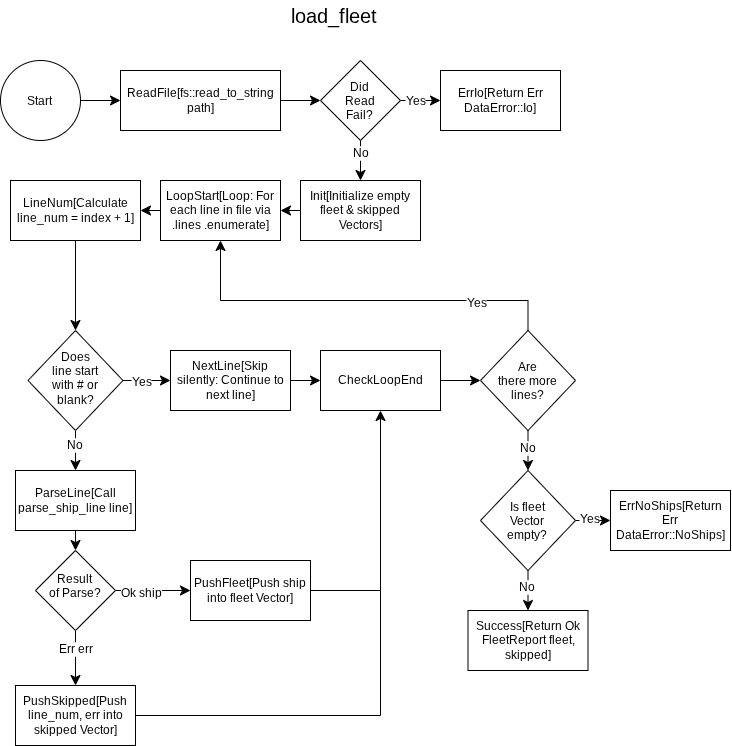

The diagram above was exported from draw.io. Its source (the exported page's mxGraphModel, read from the mxfile embedded in the PNG):
<mxGraphModel dx="708" dy="795" grid="1" gridSize="10" guides="1" tooltips="1" connect="1" arrows="1" fold="1" page="1" pageScale="1" pageWidth="827" pageHeight="1169" math="0" shadow="0">
  <root>
    <mxCell id="WIyWlLk6GJQsqaUBKTNV-0" />
    <mxCell id="WIyWlLk6GJQsqaUBKTNV-1" parent="WIyWlLk6GJQsqaUBKTNV-0" />
    <mxCell id="4he4Pg9Xs5LXWCmFt89M-0" parent="WIyWlLk6GJQsqaUBKTNV-1" style="text;html=1;whiteSpace=wrap;strokeColor=none;fillColor=none;align=center;verticalAlign=middle;rounded=0;fontSize=20;" value="load_fleet" vertex="1">
      <mxGeometry height="30" width="60" x="384" y="20" as="geometry" />
    </mxCell>
    <mxCell id="4he4Pg9Xs5LXWCmFt89M-4" edge="1" parent="WIyWlLk6GJQsqaUBKTNV-1" source="4he4Pg9Xs5LXWCmFt89M-2" style="edgeStyle=none;curved=1;rounded=0;curveGeometry=1;orthogonalLoop=1;jettySize=auto;html=1;fontSize=12;defaultLabelBackgroundColor=page;startSize=8;endSize=8;" target="4he4Pg9Xs5LXWCmFt89M-3" value="">
      <mxGeometry relative="1" as="geometry" />
    </mxCell>
    <mxCell id="4he4Pg9Xs5LXWCmFt89M-2" parent="WIyWlLk6GJQsqaUBKTNV-1" style="ellipse;whiteSpace=wrap;html=1;shapeInside=1;aspect=fixed;" value="Start" vertex="1">
      <mxGeometry height="80" width="80" x="80" y="80" as="geometry" />
    </mxCell>
    <mxCell id="4he4Pg9Xs5LXWCmFt89M-6" edge="1" parent="WIyWlLk6GJQsqaUBKTNV-1" source="4he4Pg9Xs5LXWCmFt89M-3" style="edgeStyle=none;curved=1;rounded=0;curveGeometry=1;orthogonalLoop=1;jettySize=auto;html=1;fontSize=12;defaultLabelBackgroundColor=page;startSize=8;endSize=8;" target="4he4Pg9Xs5LXWCmFt89M-5" value="">
      <mxGeometry relative="1" as="geometry" />
    </mxCell>
    <mxCell id="4he4Pg9Xs5LXWCmFt89M-3" parent="WIyWlLk6GJQsqaUBKTNV-1" style="whiteSpace=wrap;html=1;" value="ReadFile[fs::read_to_string path]" vertex="1">
      <mxGeometry height="60" width="160" x="200" y="90" as="geometry" />
    </mxCell>
    <mxCell id="4he4Pg9Xs5LXWCmFt89M-8" edge="1" parent="WIyWlLk6GJQsqaUBKTNV-1" source="4he4Pg9Xs5LXWCmFt89M-5" style="edgeStyle=none;curved=1;rounded=0;curveGeometry=1;orthogonalLoop=1;jettySize=auto;html=1;fontSize=12;defaultLabelBackgroundColor=page;startSize=8;endSize=8;" target="4he4Pg9Xs5LXWCmFt89M-7" value="">
      <mxGeometry relative="1" as="geometry" />
    </mxCell>
    <mxCell id="4he4Pg9Xs5LXWCmFt89M-9" connectable="0" parent="4he4Pg9Xs5LXWCmFt89M-8" style="edgeLabel;html=1;align=center;verticalAlign=middle;resizable=0;points=[];inheritText=1;fontSize=12;defaultLabelBackgroundColor=page;" value="Yes" vertex="1">
      <mxGeometry relative="1" x="-0.3" as="geometry">
        <mxPoint as="offset" />
      </mxGeometry>
    </mxCell>
    <mxCell id="4he4Pg9Xs5LXWCmFt89M-11" edge="1" parent="WIyWlLk6GJQsqaUBKTNV-1" source="4he4Pg9Xs5LXWCmFt89M-5" style="edgeStyle=none;curved=1;rounded=0;curveGeometry=1;orthogonalLoop=1;jettySize=auto;html=1;fontSize=12;defaultLabelBackgroundColor=page;startSize=8;endSize=8;" target="4he4Pg9Xs5LXWCmFt89M-10" value="">
      <mxGeometry relative="1" as="geometry" />
    </mxCell>
    <mxCell id="4he4Pg9Xs5LXWCmFt89M-12" connectable="0" parent="4he4Pg9Xs5LXWCmFt89M-11" style="edgeLabel;html=1;align=center;verticalAlign=middle;resizable=0;points=[];inheritText=1;fontSize=12;defaultLabelBackgroundColor=page;" value="No" vertex="1">
      <mxGeometry relative="1" x="-0.4" y="-1" as="geometry">
        <mxPoint as="offset" />
      </mxGeometry>
    </mxCell>
    <mxCell id="4he4Pg9Xs5LXWCmFt89M-5" parent="WIyWlLk6GJQsqaUBKTNV-1" style="rhombus;whiteSpace=wrap;html=1;shapeInside=1;" value="Did Read Fail?" vertex="1">
      <mxGeometry height="80" width="80" x="400" y="80" as="geometry" />
    </mxCell>
    <mxCell id="4he4Pg9Xs5LXWCmFt89M-7" parent="WIyWlLk6GJQsqaUBKTNV-1" style="whiteSpace=wrap;html=1;" value="ErrIo[Return Err DataError::Io]" vertex="1">
      <mxGeometry height="60" width="120" x="520" y="90" as="geometry" />
    </mxCell>
    <mxCell id="4he4Pg9Xs5LXWCmFt89M-14" edge="1" parent="WIyWlLk6GJQsqaUBKTNV-1" source="4he4Pg9Xs5LXWCmFt89M-10" style="edgeStyle=none;curved=1;rounded=0;curveGeometry=1;orthogonalLoop=1;jettySize=auto;html=1;fontSize=12;defaultLabelBackgroundColor=page;startSize=8;endSize=8;" target="4he4Pg9Xs5LXWCmFt89M-13" value="">
      <mxGeometry relative="1" as="geometry" />
    </mxCell>
    <mxCell id="4he4Pg9Xs5LXWCmFt89M-10" parent="WIyWlLk6GJQsqaUBKTNV-1" style="whiteSpace=wrap;html=1;" value="Init[Initialize empty fleet &amp;amp; skipped Vectors]" vertex="1">
      <mxGeometry height="60" width="120" x="380" y="200" as="geometry" />
    </mxCell>
    <mxCell id="4he4Pg9Xs5LXWCmFt89M-16" edge="1" parent="WIyWlLk6GJQsqaUBKTNV-1" source="4he4Pg9Xs5LXWCmFt89M-13" style="edgeStyle=none;curved=1;rounded=0;curveGeometry=1;orthogonalLoop=1;jettySize=auto;html=1;fontSize=12;defaultLabelBackgroundColor=page;startSize=8;endSize=8;" target="4he4Pg9Xs5LXWCmFt89M-15" value="">
      <mxGeometry relative="1" as="geometry" />
    </mxCell>
    <mxCell id="4he4Pg9Xs5LXWCmFt89M-13" parent="WIyWlLk6GJQsqaUBKTNV-1" style="whiteSpace=wrap;html=1;" value="LoopStart[Loop: For each line in file via .lines .enumerate]" vertex="1">
      <mxGeometry height="60" width="120" x="240" y="200" as="geometry" />
    </mxCell>
    <mxCell id="4he4Pg9Xs5LXWCmFt89M-18" edge="1" parent="WIyWlLk6GJQsqaUBKTNV-1" source="4he4Pg9Xs5LXWCmFt89M-15" style="edgeStyle=none;curved=1;rounded=0;curveGeometry=1;orthogonalLoop=1;jettySize=auto;html=1;fontSize=12;defaultLabelBackgroundColor=page;startSize=8;endSize=8;" target="4he4Pg9Xs5LXWCmFt89M-17" value="">
      <mxGeometry relative="1" as="geometry" />
    </mxCell>
    <mxCell id="4he4Pg9Xs5LXWCmFt89M-15" parent="WIyWlLk6GJQsqaUBKTNV-1" style="whiteSpace=wrap;html=1;" value="LineNum[Calculate line_num = index + 1]" vertex="1">
      <mxGeometry height="60" width="130" x="90" y="200" as="geometry" />
    </mxCell>
    <mxCell id="4he4Pg9Xs5LXWCmFt89M-20" edge="1" parent="WIyWlLk6GJQsqaUBKTNV-1" source="4he4Pg9Xs5LXWCmFt89M-17" style="edgeStyle=none;curved=1;rounded=0;curveGeometry=1;orthogonalLoop=1;jettySize=auto;html=1;fontSize=12;defaultLabelBackgroundColor=page;startSize=8;endSize=8;" target="4he4Pg9Xs5LXWCmFt89M-19" value="">
      <mxGeometry relative="1" as="geometry" />
    </mxCell>
    <mxCell id="4he4Pg9Xs5LXWCmFt89M-26" connectable="0" parent="4he4Pg9Xs5LXWCmFt89M-20" style="edgeLabel;html=1;align=center;verticalAlign=middle;resizable=0;points=[];inheritText=1;fontSize=12;defaultLabelBackgroundColor=page;" value="No" vertex="1">
      <mxGeometry relative="1" x="-0.3" y="-2" as="geometry">
        <mxPoint as="offset" />
      </mxGeometry>
    </mxCell>
    <mxCell id="4he4Pg9Xs5LXWCmFt89M-22" edge="1" parent="WIyWlLk6GJQsqaUBKTNV-1" source="4he4Pg9Xs5LXWCmFt89M-17" style="edgeStyle=none;curved=1;rounded=0;curveGeometry=1;orthogonalLoop=1;jettySize=auto;html=1;fontSize=12;defaultLabelBackgroundColor=page;startSize=8;endSize=8;" target="4he4Pg9Xs5LXWCmFt89M-21" value="">
      <mxGeometry relative="1" as="geometry" />
    </mxCell>
    <mxCell id="4he4Pg9Xs5LXWCmFt89M-23" connectable="0" parent="4he4Pg9Xs5LXWCmFt89M-22" style="edgeLabel;html=1;align=center;verticalAlign=middle;resizable=0;points=[];inheritText=1;fontSize=12;defaultLabelBackgroundColor=page;" value="Yes" vertex="1">
      <mxGeometry relative="1" x="-0.2235" y="-1" as="geometry">
        <mxPoint as="offset" />
      </mxGeometry>
    </mxCell>
    <mxCell id="4he4Pg9Xs5LXWCmFt89M-17" parent="WIyWlLk6GJQsqaUBKTNV-1" style="rhombus;whiteSpace=wrap;html=1;shapeInside=1;" value="Does line start with # or blank?" vertex="1">
      <mxGeometry height="100" width="95" x="107.5" y="350" as="geometry" />
    </mxCell>
    <mxCell id="4he4Pg9Xs5LXWCmFt89M-28" edge="1" parent="WIyWlLk6GJQsqaUBKTNV-1" source="4he4Pg9Xs5LXWCmFt89M-19" style="edgeStyle=none;curved=1;rounded=0;curveGeometry=1;orthogonalLoop=1;jettySize=auto;html=1;fontSize=12;defaultLabelBackgroundColor=page;startSize=8;endSize=8;" target="4he4Pg9Xs5LXWCmFt89M-27" value="">
      <mxGeometry relative="1" as="geometry" />
    </mxCell>
    <mxCell id="4he4Pg9Xs5LXWCmFt89M-19" parent="WIyWlLk6GJQsqaUBKTNV-1" style="whiteSpace=wrap;html=1;" value="ParseLine[Call parse_ship_line line]" vertex="1">
      <mxGeometry height="60" width="120" x="95" y="490" as="geometry" />
    </mxCell>
    <mxCell id="4he4Pg9Xs5LXWCmFt89M-25" edge="1" parent="WIyWlLk6GJQsqaUBKTNV-1" source="4he4Pg9Xs5LXWCmFt89M-21" style="edgeStyle=none;curved=1;rounded=0;curveGeometry=1;orthogonalLoop=1;jettySize=auto;html=1;fontSize=12;defaultLabelBackgroundColor=page;startSize=8;endSize=8;" target="4he4Pg9Xs5LXWCmFt89M-24" value="">
      <mxGeometry relative="1" as="geometry" />
    </mxCell>
    <mxCell id="4he4Pg9Xs5LXWCmFt89M-21" parent="WIyWlLk6GJQsqaUBKTNV-1" style="whiteSpace=wrap;html=1;" value="NextLine[Skip silently: Continue to next line]" vertex="1">
      <mxGeometry height="60" width="120" x="250" y="370" as="geometry" />
    </mxCell>
    <mxCell id="4he4Pg9Xs5LXWCmFt89M-39" edge="1" parent="WIyWlLk6GJQsqaUBKTNV-1" source="4he4Pg9Xs5LXWCmFt89M-24" style="edgeStyle=none;curved=1;rounded=0;curveGeometry=1;orthogonalLoop=1;jettySize=auto;html=1;fontSize=12;defaultLabelBackgroundColor=page;startSize=8;endSize=8;" target="4he4Pg9Xs5LXWCmFt89M-38" value="">
      <mxGeometry relative="1" as="geometry" />
    </mxCell>
    <mxCell id="4he4Pg9Xs5LXWCmFt89M-24" parent="WIyWlLk6GJQsqaUBKTNV-1" style="whiteSpace=wrap;html=1;" value="CheckLoopEnd" vertex="1">
      <mxGeometry height="60" width="120" x="400" y="370" as="geometry" />
    </mxCell>
    <mxCell id="4he4Pg9Xs5LXWCmFt89M-30" edge="1" parent="WIyWlLk6GJQsqaUBKTNV-1" source="4he4Pg9Xs5LXWCmFt89M-27" style="edgeStyle=none;curved=1;rounded=0;curveGeometry=1;orthogonalLoop=1;jettySize=auto;html=1;fontSize=12;defaultLabelBackgroundColor=page;startSize=8;endSize=8;" target="4he4Pg9Xs5LXWCmFt89M-29" value="">
      <mxGeometry relative="1" as="geometry" />
    </mxCell>
    <mxCell id="4he4Pg9Xs5LXWCmFt89M-32" connectable="0" parent="4he4Pg9Xs5LXWCmFt89M-30" style="edgeLabel;html=1;align=center;verticalAlign=middle;resizable=0;points=[];inheritText=1;fontSize=12;defaultLabelBackgroundColor=page;" value="Ok ship" vertex="1">
      <mxGeometry relative="1" x="-0.3333" y="-2" as="geometry">
        <mxPoint as="offset" />
      </mxGeometry>
    </mxCell>
    <mxCell id="4he4Pg9Xs5LXWCmFt89M-35" edge="1" parent="WIyWlLk6GJQsqaUBKTNV-1" source="4he4Pg9Xs5LXWCmFt89M-27" style="edgeStyle=none;curved=1;rounded=0;curveGeometry=1;orthogonalLoop=1;jettySize=auto;html=1;fontSize=12;defaultLabelBackgroundColor=page;startSize=8;endSize=8;" target="4he4Pg9Xs5LXWCmFt89M-34" value="">
      <mxGeometry relative="1" as="geometry" />
    </mxCell>
    <mxCell id="4he4Pg9Xs5LXWCmFt89M-36" connectable="0" parent="4he4Pg9Xs5LXWCmFt89M-35" style="edgeLabel;html=1;align=center;verticalAlign=middle;resizable=0;points=[];inheritText=1;fontSize=12;defaultLabelBackgroundColor=page;" value="Err err" vertex="1">
      <mxGeometry relative="1" x="-0.3455" y="-1" as="geometry">
        <mxPoint as="offset" />
      </mxGeometry>
    </mxCell>
    <mxCell id="4he4Pg9Xs5LXWCmFt89M-27" parent="WIyWlLk6GJQsqaUBKTNV-1" style="rhombus;whiteSpace=wrap;html=1;shapeInside=1;" value="Result of Parse?" vertex="1">
      <mxGeometry height="80" width="80" x="115" y="570" as="geometry" />
    </mxCell>
    <mxCell id="4he4Pg9Xs5LXWCmFt89M-29" parent="WIyWlLk6GJQsqaUBKTNV-1" style="whiteSpace=wrap;html=1;" value="PushFleet[Push ship into fleet Vector]" vertex="1">
      <mxGeometry height="60" width="120" x="270" y="580" as="geometry" />
    </mxCell>
    <mxCell id="4he4Pg9Xs5LXWCmFt89M-31" edge="1" parent="WIyWlLk6GJQsqaUBKTNV-1" source="4he4Pg9Xs5LXWCmFt89M-29" style="endArrow=classic;html=1;rounded=0;fontSize=12;defaultLabelBackgroundColor=page;startSize=8;endSize=8;curved=0;exitX=1;exitY=0.5;exitDx=0;exitDy=0;entryX=0.5;entryY=1;entryDx=0;entryDy=0;" target="4he4Pg9Xs5LXWCmFt89M-24" value="">
      <mxGeometry height="50" relative="1" width="50" x="0.0205" as="geometry">
        <Array as="points">
          <mxPoint x="460" y="610" />
        </Array>
        <mxPoint x="390" y="685" as="sourcePoint" />
        <mxPoint x="440" y="635" as="targetPoint" />
      </mxGeometry>
    </mxCell>
    <mxCell id="4he4Pg9Xs5LXWCmFt89M-34" parent="WIyWlLk6GJQsqaUBKTNV-1" style="whiteSpace=wrap;html=1;" value="PushSkipped[Push line_num, err into skipped Vector]" vertex="1">
      <mxGeometry height="60" width="120" x="95" y="705" as="geometry" />
    </mxCell>
    <mxCell id="4he4Pg9Xs5LXWCmFt89M-37" edge="1" parent="WIyWlLk6GJQsqaUBKTNV-1" source="4he4Pg9Xs5LXWCmFt89M-34" style="endArrow=none;html=1;rounded=0;fontSize=12;defaultLabelBackgroundColor=page;startSize=8;endSize=8;curved=0;exitX=1;exitY=0.5;exitDx=0;exitDy=0;" value="">
      <mxGeometry height="50" relative="1" width="50" as="geometry">
        <Array as="points">
          <mxPoint x="460" y="735" />
        </Array>
        <mxPoint x="400" y="765" as="sourcePoint" />
        <mxPoint x="460" y="605" as="targetPoint" />
      </mxGeometry>
    </mxCell>
    <mxCell id="4he4Pg9Xs5LXWCmFt89M-43" edge="1" parent="WIyWlLk6GJQsqaUBKTNV-1" source="4he4Pg9Xs5LXWCmFt89M-38" style="edgeStyle=none;curved=1;rounded=0;curveGeometry=1;orthogonalLoop=1;jettySize=auto;html=1;fontSize=12;defaultLabelBackgroundColor=page;startSize=8;endSize=8;entryX=0.5;entryY=0;entryDx=0;entryDy=0;" target="4he4Pg9Xs5LXWCmFt89M-45" value="">
      <mxGeometry relative="1" as="geometry">
        <mxPoint x="610" y="500" as="targetPoint" />
      </mxGeometry>
    </mxCell>
    <mxCell id="4he4Pg9Xs5LXWCmFt89M-47" connectable="0" parent="4he4Pg9Xs5LXWCmFt89M-43" style="edgeLabel;html=1;align=center;verticalAlign=middle;resizable=0;points=[];inheritText=1;fontSize=12;defaultLabelBackgroundColor=page;" value="No" vertex="1">
      <mxGeometry relative="1" x="-0.16" y="-1" as="geometry">
        <mxPoint as="offset" />
      </mxGeometry>
    </mxCell>
    <mxCell id="4he4Pg9Xs5LXWCmFt89M-38" parent="WIyWlLk6GJQsqaUBKTNV-1" style="rhombus;whiteSpace=wrap;html=1;shapeInside=1;" value="Are there more lines?" vertex="1">
      <mxGeometry height="100" width="95" x="560" y="350" as="geometry" />
    </mxCell>
    <mxCell id="4he4Pg9Xs5LXWCmFt89M-40" edge="1" parent="WIyWlLk6GJQsqaUBKTNV-1" source="4he4Pg9Xs5LXWCmFt89M-38" style="endArrow=classic;html=1;rounded=0;fontSize=12;defaultLabelBackgroundColor=page;startSize=8;endSize=8;curved=0;entryX=0.5;entryY=1;entryDx=0;entryDy=0;exitX=0.5;exitY=0;exitDx=0;exitDy=0;" target="4he4Pg9Xs5LXWCmFt89M-13" value="">
      <mxGeometry height="50" relative="1" width="50" as="geometry">
        <Array as="points">
          <mxPoint x="607.5" y="320" />
          <mxPoint x="300" y="320" />
        </Array>
        <mxPoint x="390" y="580" as="sourcePoint" />
        <mxPoint x="440" y="530" as="targetPoint" />
      </mxGeometry>
    </mxCell>
    <mxCell id="4he4Pg9Xs5LXWCmFt89M-41" connectable="0" parent="4he4Pg9Xs5LXWCmFt89M-40" style="edgeLabel;html=1;align=center;verticalAlign=middle;resizable=0;points=[];inheritText=1;fontSize=12;defaultLabelBackgroundColor=page;" value="Yes" vertex="1">
      <mxGeometry relative="1" x="-0.5849" y="2" as="geometry">
        <mxPoint x="1" as="offset" />
      </mxGeometry>
    </mxCell>
    <mxCell id="4he4Pg9Xs5LXWCmFt89M-49" edge="1" parent="WIyWlLk6GJQsqaUBKTNV-1" source="4he4Pg9Xs5LXWCmFt89M-45" style="edgeStyle=none;curved=1;rounded=0;curveGeometry=1;orthogonalLoop=1;jettySize=auto;html=1;fontSize=12;defaultLabelBackgroundColor=page;startSize=8;endSize=8;" target="4he4Pg9Xs5LXWCmFt89M-50" value="">
      <mxGeometry relative="1" as="geometry">
        <mxPoint x="610" y="640" as="targetPoint" />
      </mxGeometry>
    </mxCell>
    <mxCell id="4he4Pg9Xs5LXWCmFt89M-51" connectable="0" parent="4he4Pg9Xs5LXWCmFt89M-49" style="edgeLabel;html=1;align=center;verticalAlign=middle;resizable=0;points=[];inheritText=1;fontSize=12;defaultLabelBackgroundColor=page;" value="No" vertex="1">
      <mxGeometry relative="1" x="-0.2" y="-2" as="geometry">
        <mxPoint as="offset" />
      </mxGeometry>
    </mxCell>
    <mxCell id="4he4Pg9Xs5LXWCmFt89M-53" edge="1" parent="WIyWlLk6GJQsqaUBKTNV-1" source="4he4Pg9Xs5LXWCmFt89M-45" style="edgeStyle=none;curved=1;rounded=0;curveGeometry=1;orthogonalLoop=1;jettySize=auto;html=1;fontSize=12;defaultLabelBackgroundColor=page;startSize=8;endSize=8;" target="4he4Pg9Xs5LXWCmFt89M-52" value="">
      <mxGeometry relative="1" as="geometry" />
    </mxCell>
    <mxCell id="4he4Pg9Xs5LXWCmFt89M-54" connectable="0" parent="4he4Pg9Xs5LXWCmFt89M-53" style="edgeLabel;html=1;align=center;verticalAlign=middle;resizable=0;points=[];inheritText=1;fontSize=12;defaultLabelBackgroundColor=page;" value="Yes" vertex="1">
      <mxGeometry relative="1" x="-0.2571" y="2" as="geometry">
        <mxPoint as="offset" />
      </mxGeometry>
    </mxCell>
    <mxCell id="4he4Pg9Xs5LXWCmFt89M-45" parent="WIyWlLk6GJQsqaUBKTNV-1" style="rhombus;whiteSpace=wrap;html=1;shapeInside=1;" value="Is fleet Vector empty?" vertex="1">
      <mxGeometry height="100" width="95" x="560" y="490" as="geometry" />
    </mxCell>
    <mxCell id="4he4Pg9Xs5LXWCmFt89M-50" parent="WIyWlLk6GJQsqaUBKTNV-1" style="rounded=0;whiteSpace=wrap;html=1;" value="Success[Return Ok FleetReport fleet, skipped]" vertex="1">
      <mxGeometry height="60" width="120" x="547.5" y="630" as="geometry" />
    </mxCell>
    <mxCell id="4he4Pg9Xs5LXWCmFt89M-52" parent="WIyWlLk6GJQsqaUBKTNV-1" style="whiteSpace=wrap;html=1;" value="ErrNoShips[Return Err DataError::NoShips]" vertex="1">
      <mxGeometry height="60" width="120" x="690" y="510" as="geometry" />
    </mxCell>
  </root>
</mxGraphModel>